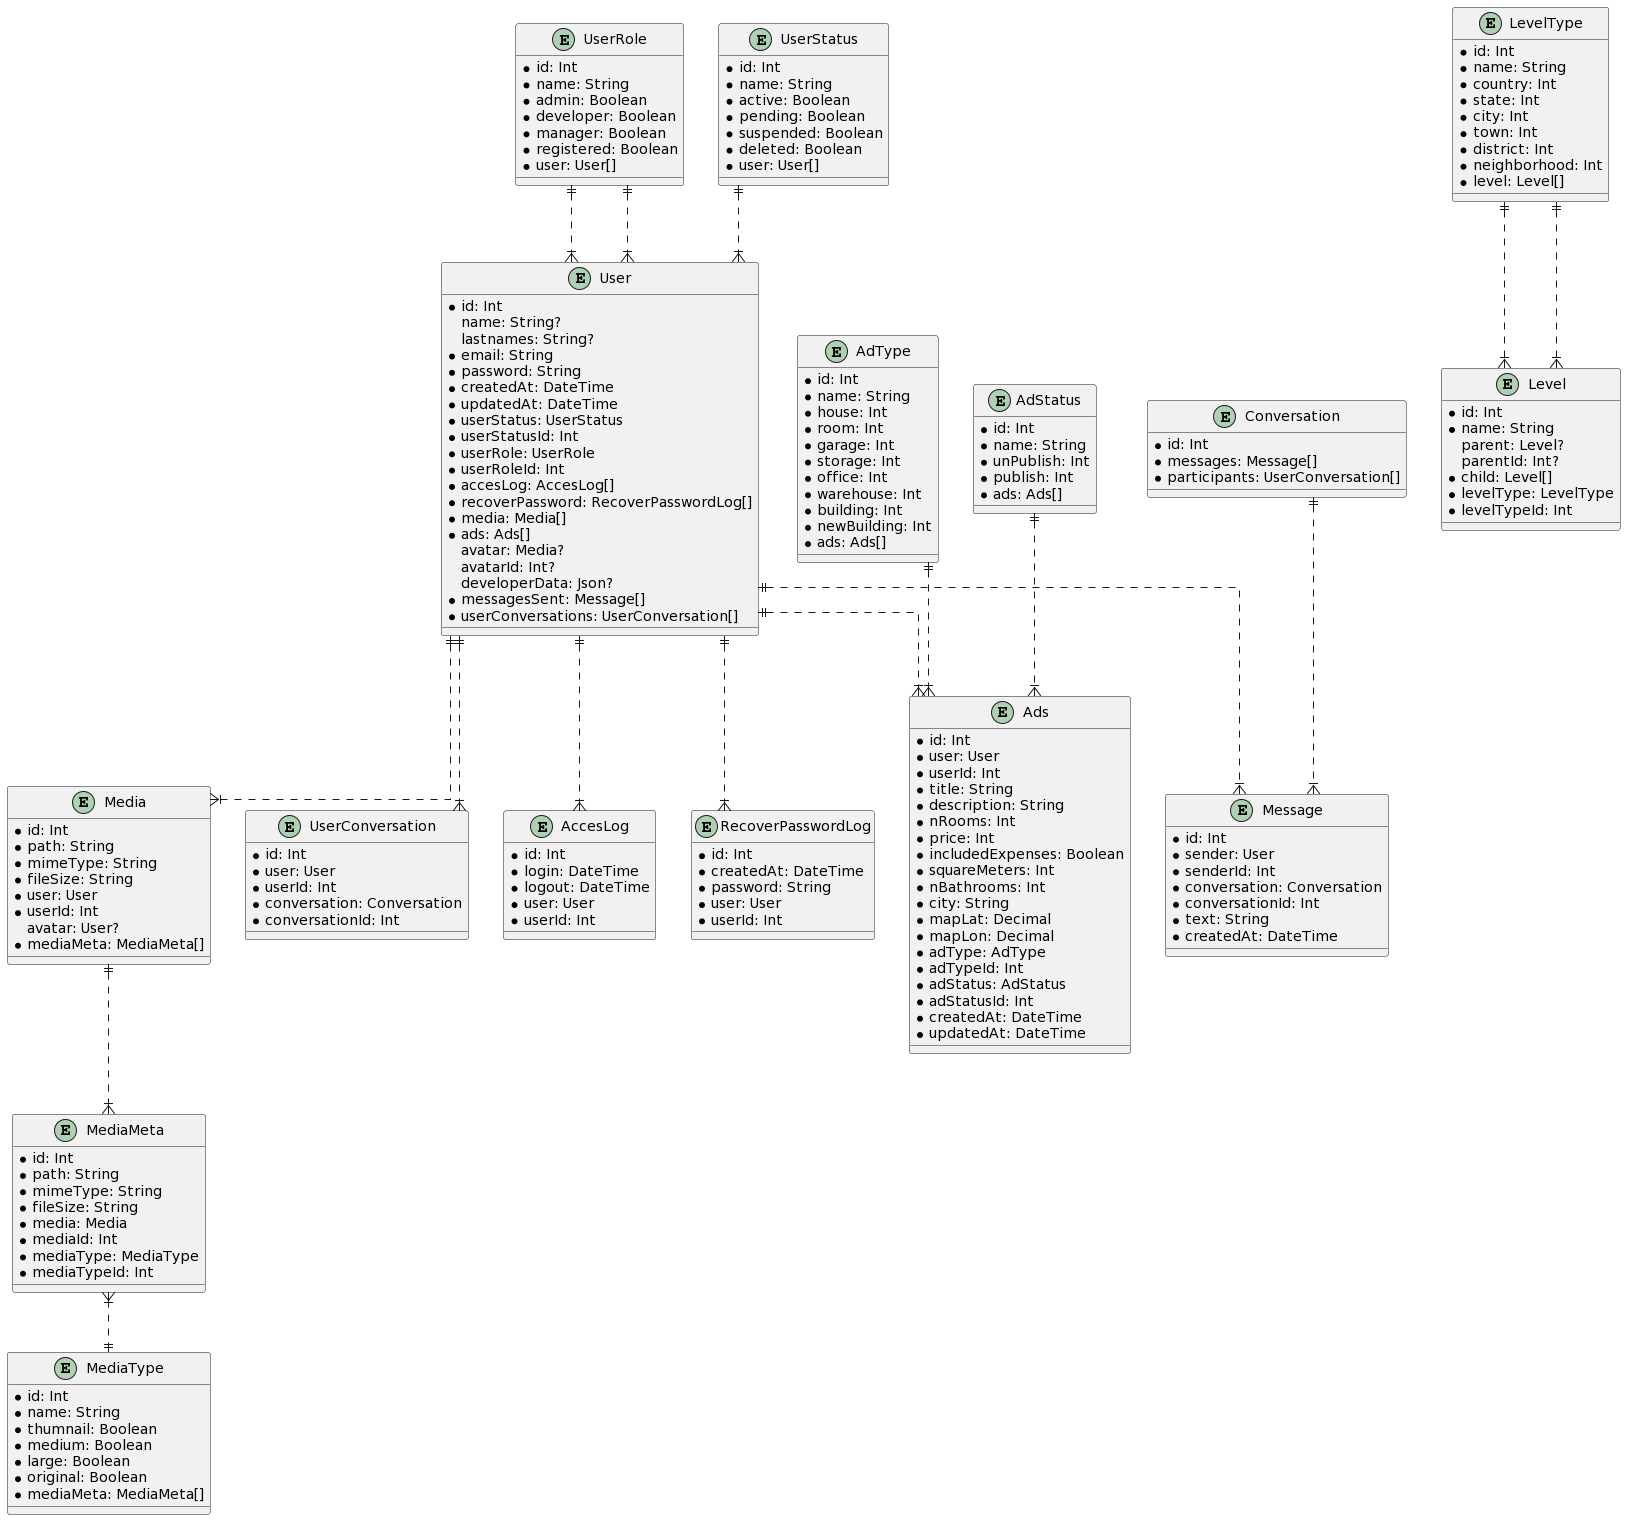

The diagram above was rendered by PlantUML. Its source (embedded in the PNG):
@startuml
skinparam linetype ortho

entity UserRole {
  * id: Int
  * name: String
  * admin: Boolean
  * developer: Boolean
  * manager: Boolean
  * registered: Boolean
  * user: User[]
}

entity UserStatus {
  * id: Int
  * name: String
  * active: Boolean
  * pending: Boolean
  * suspended: Boolean
  * deleted: Boolean
  * user: User[]
}

entity User {
  * id: Int
  name: String?
  lastnames: String?
  * email: String
  * password: String
  * createdAt: DateTime
  * updatedAt: DateTime
  * userStatus: UserStatus
  * userStatusId: Int
  * userRole: UserRole
  * userRoleId: Int
  * accesLog: AccesLog[]
  * recoverPassword: RecoverPasswordLog[]
  * media: Media[]
  * ads: Ads[]
  avatar: Media?
  avatarId: Int?
  developerData: Json?
  * messagesSent: Message[]
  * userConversations: UserConversation[]
}

entity AccesLog {
  * id: Int
  * login: DateTime
  * logout: DateTime
  * user: User
  * userId: Int
}

entity RecoverPasswordLog {
  * id: Int
  * createdAt: DateTime
  * password: String
  * user: User
  * userId: Int
}

entity Media {
  * id: Int
  * path: String
  * mimeType: String
  * fileSize: String
  * user: User
  * userId: Int
  avatar: User?
  * mediaMeta: MediaMeta[]
}

entity MediaMeta {
  * id: Int
  * path: String
  * mimeType: String
  * fileSize: String
  * media: Media
  * mediaId: Int
  * mediaType: MediaType
  * mediaTypeId: Int
}

entity MediaType {
  * id: Int
  * name: String
  * thumnail: Boolean
  * medium: Boolean
  * large: Boolean
  * original: Boolean
  * mediaMeta: MediaMeta[]
}

entity LevelType {
  * id: Int
  * name: String
  * country: Int
  * state: Int
  * city: Int
  * town: Int
  * district: Int
  * neighborhood: Int
  * level: Level[]
}

entity Level {
  * id: Int
  * name: String
  parent: Level?
  parentId: Int?
  * child: Level[]
  * levelType: LevelType
  * levelTypeId: Int
}

entity AdType {
  * id: Int
  * name: String
  * house: Int
  * room: Int
  * garage: Int
  * storage: Int
  * office: Int
  * warehouse: Int
  * building: Int
  * newBuilding: Int
  * ads: Ads[]
}

entity AdStatus {
  * id: Int
  * name: String
  * unPublish: Int
  * publish: Int
  * ads: Ads[]
}

entity Ads {
  * id: Int
  * user: User
  * userId: Int
  * title: String
  * description: String
  * nRooms: Int
  * price: Int
  * includedExpenses: Boolean
  * squareMeters: Int
  * nBathrooms: Int
  * city: String
  * mapLat: Decimal
  * mapLon: Decimal
  * adType: AdType
  * adTypeId: Int
  * adStatus: AdStatus
  * adStatusId: Int
  * createdAt: DateTime
  * updatedAt: DateTime
}

entity Conversation {
  * id: Int
  * messages: Message[]
  * participants: UserConversation[]
}

entity UserConversation {
  * id: Int
  * user: User
  * userId: Int
  * conversation: Conversation
  * conversationId: Int
}

entity Message {
  * id: Int
  * sender: User
  * senderId: Int
  * conversation: Conversation
  * conversationId: Int
  * text: String
  * createdAt: DateTime
}

UserRole ||..|{ User
UserStatus ||..|{ User
UserRole ||..|{ User
User ||..|{ AccesLog
User ||..|{ RecoverPasswordLog
User ||..|{ Media
Media ||..|{ MediaMeta
MediaMeta }|..|| MediaType
LevelType ||..|{ Level
LevelType ||..|{ Level
AdType ||..|{ Ads
AdStatus ||..|{ Ads
User ||..|{ Ads
Conversation ||..|{ Message
User ||..|{ UserConversation
User ||..|{ Message
@enduml